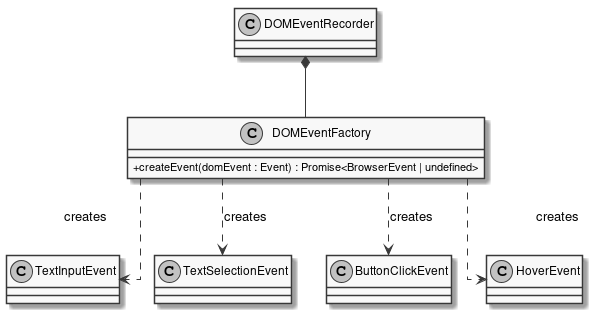

The diagram above was rendered by PlantUML. Its source (embedded in the PNG):
@startuml
skinparam linetype ortho
skinparam monochrome true
skinparam classAttributeIconSize 0
class DOMEventFactory {
	+ createEvent(domEvent : Event) : Promise<BrowserEvent | undefined>
}
DOMEventRecorder *-- DOMEventFactory
DOMEventFactory .DOWN.> TextInputEvent : creates
DOMEventFactory .DOWN.> TextSelectionEvent : creates
DOMEventFactory .DOWN.> ButtonClickEvent : creates
DOMEventFactory .DOWN.> HoverEvent : creates
@enduml